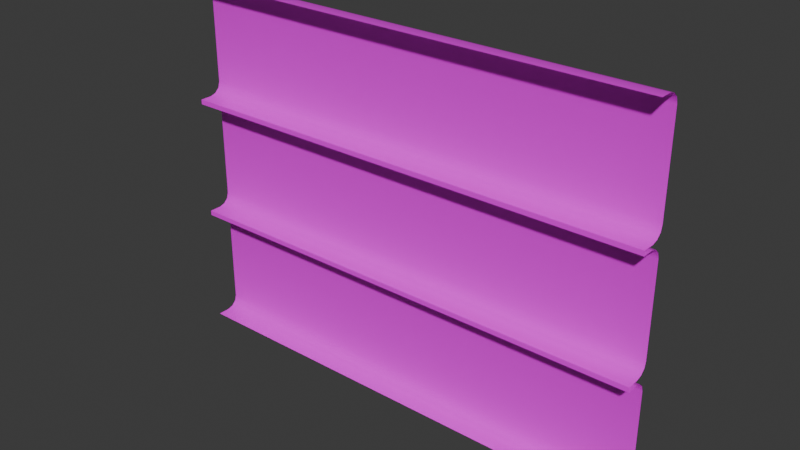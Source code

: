 # Source: Straight_Trim_S.blend  (saved by Blender 5.2.45; exported with 4.5.12 LTS)
import bpy
from mathutils import Matrix  # noqa: F401  (used for matrix-valued properties, if any)

bpy.ops.wm.read_factory_settings(use_empty=True)
scene = bpy.context.scene
scene.name = 'Scene'

# ---- collections
col_collection = bpy.data.collections.new('Collection'); scene.collection.children.link(col_collection)

# ---- images (referenced by path relative to the original .blend; pixels are not part of the script)
import os
ASSET_DIR = os.environ.get("B2B_ASSET_DIR", "")  # directory of the original .blend (textures are referenced by path, not embedded)
HERE = os.path.dirname(os.path.abspath(__file__))  # packed textures are extracted next to this script under _unpacked/

def load_image(name, relpath, width, height, colorspace="sRGB"):
    """Load a texture the original file referenced (path relative to the .blend, or extracted next to this script)."""
    p = next((c for c in (os.path.join(HERE, relpath), os.path.join(ASSET_DIR, relpath)) if relpath and os.path.exists(c)), "")
    if p:
        img = bpy.data.images.load(p, check_existing=True)
        img.name = name
    else:  # same state as the original file: an image datablock whose file is absent (Cycles renders it pink)
        img = bpy.data.images.new(name, width, height)
        img.source = "FILE"
        img.filepath = "//" + (relpath or name)
    img.colorspace_settings.name = colorspace
    return img
img_concrete_basecolor_png = load_image('Concrete_BaseColor.png', 'Concrete_BaseColor.png', 1024, 1024, 'sRGB')
img_concrete_roughness_png = load_image('Concrete_Roughness.png', 'Concrete_Roughness.png', 1024, 1024, 'sRGB')
img_concrete_normal_png = load_image('Concrete_Normal.png', 'Concrete_Normal.png', 1024, 1024, 'sRGB')

# ---- materials (node trees are filled in below, after node groups)
mat_material_001 = bpy.data.materials.new('Material.001')

# ---- material node trees
mat_material_001.use_nodes = True; mat_material_001.node_tree.nodes.clear()
_N = mat_material_001.node_tree.nodes; _L = mat_material_001.node_tree.links
n0 = _N.new('ShaderNodeBsdfPrincipled'); n0.name = 'Principled BSDF'; n0.location = (-200, 100)
n0.inputs[10].default_value = 0.005
n1 = _N.new('ShaderNodeOutputMaterial'); n1.name = 'Material Output'; n1.location = (200, 100)
n2 = _N.new('ShaderNodeTexImage'); n2.name = 'Image Texture'; n2.location = (-753, 131)
n2.image = img_concrete_basecolor_png
n3 = _N.new('ShaderNodeTexImage'); n3.name = 'Image Texture.001'; n3.location = (-880, -258)
n3.image = img_concrete_roughness_png
n4 = _N.new('ShaderNodeTexImage'); n4.name = 'Image Texture.002'; n4.location = (-892, -597)
n4.image = img_concrete_normal_png
n5 = _N.new('ShaderNodeNormalMap'); n5.name = 'Normal Map'; n5.location = (-534, -567)
n5.width = 160
_L.new(n0.outputs[0], n1.inputs[0])
_L.new(n2.outputs[0], n0.inputs[0])
_L.new(n3.outputs[0], n0.inputs[2])
_L.new(n4.outputs[0], n5.inputs[0])
_L.new(n5.outputs[0], n0.inputs[5])
n1.is_active_output = True

# ---- world
world_world = bpy.data.worlds.new('World'); scene.world = world_world
world_world.use_nodes = True; world_world.node_tree.nodes.clear()
_N = world_world.node_tree.nodes; _L = world_world.node_tree.links
n0 = _N.new('ShaderNodeOutputWorld'); n0.name = 'World Output'; n0.location = (200, 100)
n1 = _N.new('ShaderNodeBackground'); n1.name = 'Background'; n1.location = (-200, 100)
n1.inputs[0].default_value = (0.05088, 0.05088, 0.05088, 1.0)
_L.new(n1.outputs[0], n0.inputs[0])
n0.is_active_output = True
world_world.color = (0.05088, 0.05088, 0.05088)
world_world.sun_shadow_jitter_overblur = 0.0

# ---- meshes
me_plane_001 = bpy.data.meshes.new('Plane.001')
me_plane_001.from_pydata([(-1.0, 0.0, 1.5), (1.0, 0.0, 1.5), (-1.0, 0.0, 0.0), (1.0, 0.0, 0.0), (-1.0, 0.0, 0.51), (-1.0, 0.0, 0.49), (-1.0, 0.0, 1.01), (-1.0, 0.0, 0.99), (1.0, 0.0, 0.99), (1.0, 0.0, 1.01), (1.0, 0.0, 0.49), (1.0, 0.0, 0.51), (-1.0, 0.1, 0.05), (-1.0, 0.05, 0.0), (-1.0, 0.0933, 0.025), (-1.0, 0.075, 0.006699), (1.0, 0.05, 0.0), (1.0, 0.1, 0.05), (1.0, 0.075, 0.006699), (1.0, 0.0933, 0.025), (1.0, 0.1, 1.45), (1.0, 0.05, 1.5), (1.0, 0.0933, 1.475), (1.0, 0.075, 1.493), (-1.0, 0.05, 1.5), (-1.0, 0.1, 1.45), (-1.0, 0.075, 1.493), (-1.0, 0.0933, 1.475), (1.0, 0.1, 0.94), (1.0, 0.05, 0.99), (1.0, 0.0933, 0.965), (1.0, 0.075, 0.9833), (-1.0, 0.05, 0.99), (-1.0, 0.1, 0.94), (-1.0, 0.075, 0.9833), (-1.0, 0.0933, 0.965), (-1.0, 0.1, 1.06), (-1.0, 0.05, 1.01), (-1.0, 0.0933, 1.035), (-1.0, 0.075, 1.017), (1.0, 0.05, 1.01), (1.0, 0.1, 1.06), (1.0, 0.075, 1.017), (1.0, 0.0933, 1.035), (1.0, 0.1, 0.44), (1.0, 0.05, 0.49), (1.0, 0.0933, 0.465), (1.0, 0.075, 0.4833), (-1.0, 0.05, 0.49), (-1.0, 0.1, 0.44), (-1.0, 0.075, 0.4833), (-1.0, 0.0933, 0.465), (-1.0, 0.1, 0.56), (-1.0, 0.05, 0.51), (-1.0, 0.0933, 0.535), (-1.0, 0.075, 0.5167), (1.0, 0.05, 0.51), (1.0, 0.1, 0.56), (1.0, 0.075, 0.5167), (1.0, 0.0933, 0.535)], [], [(8, 7, 6, 9), (10, 5, 4, 11), (44, 49, 51, 46), (46, 51, 50, 47), (47, 50, 48, 45), (24, 21, 23, 26), (26, 23, 22, 27), (27, 22, 20, 25), (28, 33, 35, 30), (30, 35, 34, 31), (31, 34, 32, 29), (16, 13, 15, 18), (18, 15, 14, 19), (19, 14, 12, 17), (36, 41, 43, 38), (38, 43, 42, 39), (39, 42, 40, 37), (52, 57, 59, 54), (54, 59, 58, 55), (55, 58, 56, 53), (49, 44, 17, 12), (3, 2, 13, 16), (0, 1, 21, 24), (25, 20, 41, 36), (7, 8, 29, 32), (33, 28, 57, 52), (9, 6, 37, 40), (5, 10, 45, 48), (11, 4, 53, 56)])
me_plane_001.polygons.foreach_set('use_smooth', [True] * 29)
_k = set([(0, 1), (2, 3), (4, 11), (5, 10), (6, 9), (7, 8)])
me_plane_001.attributes.new('sharp_edge', 'BOOLEAN', 'EDGE').data.foreach_set('value', [ (min(e.vertices), max(e.vertices)) in _k for e in me_plane_001.edges])
_uv = me_plane_001.uv_layers.new(name='UVMap')
_uv.uv.foreach_set('vector', [-1.0, 0.99, 1.0, 0.99, 1.0, 1.01, -1.0, 1.01, -1.0, 0.49, 1.0, 0.49, 1.0, 0.51, -1.0, 0.51, -1.0, 0.44, 1.0, 0.44, 1.0, 0.465, -1.0, 0.465, 1.0, 0.0933, -1.0, 0.0933, -1.0, 0.075, 1.0, 0.075, 1.0, 0.075, -1.0, 0.075, -1.0, 0.05, 1.0, 0.05, -1.0, 0.05, 1.0, 0.05, 1.0, 0.075, -1.0, 0.075, -1.0, 0.075, 1.0, 0.075, 1.0, 0.0933, -1.0, 0.0933, 1.0, 1.475, -1.0, 1.475, -1.0, 1.45, 1.0, 1.45, -1.0, 0.94, 1.0, 0.94, 1.0, 0.965, -1.0, 0.965, -1.0, 0.965, 1.0, 0.965, 1.0, 0.9833, -1.0, 0.9833, 1.0, 0.075, -1.0, 0.075, -1.0, 0.05, 1.0, 0.05, -1.0, 0.05, 1.0, 0.05, 1.0, 0.075, -1.0, 0.075, -1.0, 0.075, 1.0, 0.075, 1.0, 0.0933, -1.0, 0.0933, -1.0, 0.025, 1.0, 0.025, 1.0, 0.05, -1.0, 0.05, 1.0, 1.06, -1.0, 1.06, -1.0, 1.035, 1.0, 1.035, 1.0, 0.0933, -1.0, 0.0933, -1.0, 0.075, 1.0, 0.075, 1.0, 0.075, -1.0, 0.075, -1.0, 0.05, 1.0, 0.05, 1.0, 0.56, -1.0, 0.56, -1.0, 0.535, 1.0, 0.535, 1.0, 0.535, -1.0, 0.535, -1.0, 0.5167, 1.0, 0.5167, 1.0, 0.075, -1.0, 0.075, -1.0, 0.05, 1.0, 0.05, 1.0, 0.44, -1.0, 0.44, -1.0, 0.05, 1.0, 0.05, -1.0, 0.0, 1.0, 0.0, 1.0, 0.05, -1.0, 0.05, -1.0, 0.0, 1.0, 0.0, 1.0, 0.05, -1.0, 0.05, 1.0, 1.45, -1.0, 1.45, -1.0, 1.06, 1.0, 1.06, -1.0, 0.0, 1.0, 0.0, 1.0, 0.05, -1.0, 0.05, 1.0, 0.94, -1.0, 0.94, -1.0, 0.56, 1.0, 0.56, -1.0, 0.0, 1.0, 0.0, 1.0, 0.05, -1.0, 0.05, -1.0, 0.0, 1.0, 0.0, 1.0, 0.05, -1.0, 0.05, -1.0, 0.0, 1.0, 0.0, 1.0, 0.05, -1.0, 0.05])
me_plane_001.materials.append(mat_material_001)
me_plane_001.update()

# ---- objects
ob_plane = bpy.data.objects.new('Plane', me_plane_001)

# ---- transforms, parenting, visibility, modifiers, constraints
ob_plane.location = (0.0, 0.0, 0.0)

# ---- collection membership
col_collection.objects.link(ob_plane)

# ---- scene / render settings (as saved in the file)
scene.frame_start = 1; scene.frame_end = 250; scene.frame_set(1)
scene.render.engine = 'BLENDER_EEVEE_NEXT'
scene.render.bake_bias = 0.0
scene.render.bake_samples = 0
scene.eevee.fast_gi_thickness_far = 0.0
bpy.context.view_layer.update()

# ---- added for rendering (the .blend has no active camera and no usable light): camera, sun
cam_auto = bpy.data.cameras.new('AutoCamera')
cam_auto.lens = 50.0
cam_auto.sensor_width = 36.0
cam_auto.clip_end = 1000.0
ob_auto_camera = bpy.data.objects.new('AutoCamera', cam_auto)
scene.collection.objects.link(ob_auto_camera)
ob_auto_camera.location = (2.31491, -2.72789, 2.60193)
ob_auto_camera.rotation_euler = (1.09748, -7.21219e-08, 0.694738)
scene.camera = ob_auto_camera
light_auto_sun = bpy.data.lights.new('AutoSun', 'SUN')
light_auto_sun.energy = 3.0
light_auto_sun.angle = 0.0523599
ob_auto_sun = bpy.data.objects.new('AutoSun', light_auto_sun)
scene.collection.objects.link(ob_auto_sun)
ob_auto_sun.rotation_euler = (0.872665, 0.174533, 0.523599)
bpy.context.view_layer.update()
